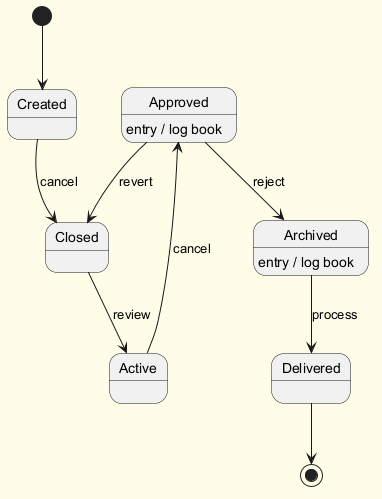

The diagram above was rendered by PlantUML. Its source (embedded in the PNG):
@startuml
skinparam backgroundColor #FFFDE7
skinparam classBackgroundColor #FFF9C4
skinparam classBorderColor #F57F17
[*] --> Created
Created --> Closed : cancel
Closed --> Active : review
Active --> Approved : cancel
Approved --> Archived : reject
Approved : entry / log book
Archived --> Delivered : process
Archived : entry / log book
Approved --> Closed : revert
Delivered --> [*]
@enduml